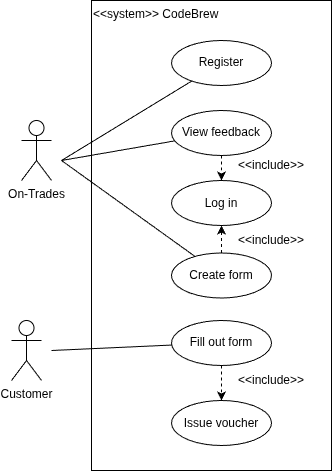

The diagram above was exported from draw.io. Its source (the exported page's mxGraphModel, read from the mxfile embedded in the PNG):
<mxGraphModel dx="988" dy="640" grid="1" gridSize="10" guides="1" tooltips="1" connect="1" arrows="1" fold="1" page="1" pageScale="1" pageWidth="827" pageHeight="1169" math="0" shadow="0">
  <root>
    <mxCell id="0" />
    <mxCell id="1" parent="0" />
    <mxCell id="e2f4SvkjcqvdBVMn5uld-1" parent="1" style="shape=umlActor;verticalLabelPosition=bottom;verticalAlign=top;html=1;" value="On-Trades" vertex="1">
      <mxGeometry height="60" width="30" x="90" y="340" as="geometry" />
    </mxCell>
    <mxCell id="e2f4SvkjcqvdBVMn5uld-2" parent="1" style="shape=umlActor;verticalLabelPosition=bottom;verticalAlign=top;html=1;" value="Customer" vertex="1">
      <mxGeometry height="60" width="30" x="80" y="540" as="geometry" />
    </mxCell>
    <mxCell id="e2f4SvkjcqvdBVMn5uld-10" parent="1" style="rounded=0;whiteSpace=wrap;html=1;align=left;verticalAlign=top;" value="&amp;lt;&amp;lt;system&amp;gt;&amp;gt; CodeBrew" vertex="1">
      <mxGeometry height="470" width="240" x="160" y="220" as="geometry" />
    </mxCell>
    <mxCell id="e2f4SvkjcqvdBVMn5uld-3" parent="1" style="ellipse;html=1;whiteSpace=wrap;" value="Register" vertex="1">
      <mxGeometry height="45" width="100" x="240" y="260" as="geometry" />
    </mxCell>
    <mxCell id="e2f4SvkjcqvdBVMn5uld-4" parent="1" style="ellipse;html=1;whiteSpace=wrap;" value="Create form" vertex="1">
      <mxGeometry height="45" width="100" x="240" y="472.5" as="geometry" />
    </mxCell>
    <mxCell id="e2f4SvkjcqvdBVMn5uld-5" parent="1" style="ellipse;html=1;whiteSpace=wrap;" value="Fill out form" vertex="1">
      <mxGeometry height="45" width="100" x="240" y="540" as="geometry" />
    </mxCell>
    <mxCell id="e2f4SvkjcqvdBVMn5uld-9" parent="1" style="ellipse;html=1;whiteSpace=wrap;" value="Issue voucher" vertex="1">
      <mxGeometry height="45" width="100" x="240" y="620" as="geometry" />
    </mxCell>
    <mxCell id="e2f4SvkjcqvdBVMn5uld-13" edge="1" parent="1" style="endArrow=none;html=1;rounded=0;" target="e2f4SvkjcqvdBVMn5uld-3" value="">
      <mxGeometry height="50" relative="1" width="50" as="geometry">
        <mxPoint x="130" y="380" as="sourcePoint" />
        <mxPoint x="310" y="460" as="targetPoint" />
      </mxGeometry>
    </mxCell>
    <mxCell id="e2f4SvkjcqvdBVMn5uld-14" edge="1" parent="1" style="endArrow=none;html=1;rounded=0;" target="e2f4SvkjcqvdBVMn5uld-24" value="">
      <mxGeometry height="50" relative="1" width="50" as="geometry">
        <mxPoint x="130" y="380" as="sourcePoint" />
        <mxPoint x="318" y="400" as="targetPoint" />
      </mxGeometry>
    </mxCell>
    <mxCell id="e2f4SvkjcqvdBVMn5uld-16" edge="1" parent="1" style="endArrow=none;html=1;rounded=0;" target="e2f4SvkjcqvdBVMn5uld-5" value="">
      <mxGeometry height="50" relative="1" width="50" as="geometry">
        <mxPoint x="120" y="570" as="sourcePoint" />
        <mxPoint x="191" y="490" as="targetPoint" />
      </mxGeometry>
    </mxCell>
    <mxCell id="e2f4SvkjcqvdBVMn5uld-22" parent="1" style="text;html=1;whiteSpace=wrap;strokeColor=none;fillColor=none;align=center;verticalAlign=middle;rounded=0;" value="&amp;lt;&amp;lt;include&amp;gt;&amp;gt;" vertex="1">
      <mxGeometry height="30" width="60" x="310" y="585" as="geometry" />
    </mxCell>
    <mxCell id="e2f4SvkjcqvdBVMn5uld-24" parent="1" style="ellipse;html=1;whiteSpace=wrap;" value="View feedback" vertex="1">
      <mxGeometry height="45" width="100" x="240" y="330" as="geometry" />
    </mxCell>
    <mxCell id="e2f4SvkjcqvdBVMn5uld-26" edge="1" parent="1" source="e2f4SvkjcqvdBVMn5uld-5" style="endArrow=classic;html=1;rounded=0;dashed=1;" target="e2f4SvkjcqvdBVMn5uld-9" value="">
      <mxGeometry height="50" relative="1" width="50" as="geometry">
        <mxPoint x="430" y="510" as="sourcePoint" />
        <mxPoint x="480" y="460" as="targetPoint" />
      </mxGeometry>
    </mxCell>
    <mxCell id="e2f4SvkjcqvdBVMn5uld-27" edge="1" parent="1" source="e2f4SvkjcqvdBVMn5uld-24" style="endArrow=classic;html=1;rounded=0;dashed=1;" target="e2f4SvkjcqvdBVMn5uld-11" value="">
      <mxGeometry height="50" relative="1" width="50" as="geometry">
        <mxPoint x="440" y="595" as="sourcePoint" />
        <mxPoint x="440" y="550" as="targetPoint" />
      </mxGeometry>
    </mxCell>
    <mxCell id="e2f4SvkjcqvdBVMn5uld-29" edge="1" parent="1" style="endArrow=none;html=1;rounded=0;" target="e2f4SvkjcqvdBVMn5uld-4" value="">
      <mxGeometry height="50" relative="1" width="50" as="geometry">
        <mxPoint x="130" y="380" as="sourcePoint" />
        <mxPoint x="309" y="435" as="targetPoint" />
      </mxGeometry>
    </mxCell>
    <mxCell id="e2f4SvkjcqvdBVMn5uld-11" parent="1" style="ellipse;html=1;whiteSpace=wrap;" value="Log in" vertex="1">
      <mxGeometry height="45" width="100" x="240" y="400" as="geometry" />
    </mxCell>
    <mxCell id="e2f4SvkjcqvdBVMn5uld-30" parent="1" style="text;html=1;whiteSpace=wrap;strokeColor=none;fillColor=none;align=center;verticalAlign=middle;rounded=0;" value="&amp;lt;&amp;lt;include&amp;gt;&amp;gt;" vertex="1">
      <mxGeometry height="30" width="60" x="310" y="370" as="geometry" />
    </mxCell>
    <mxCell id="e2f4SvkjcqvdBVMn5uld-31" parent="1" style="text;html=1;whiteSpace=wrap;strokeColor=none;fillColor=none;align=center;verticalAlign=middle;rounded=0;" value="&amp;lt;&amp;lt;include&amp;gt;&amp;gt;" vertex="1">
      <mxGeometry height="30" width="60" x="310" y="445" as="geometry" />
    </mxCell>
    <mxCell id="e2f4SvkjcqvdBVMn5uld-32" edge="1" parent="1" source="e2f4SvkjcqvdBVMn5uld-4" style="endArrow=classic;html=1;rounded=0;dashed=1;" target="e2f4SvkjcqvdBVMn5uld-11" value="">
      <mxGeometry height="50" relative="1" width="50" as="geometry">
        <mxPoint x="430" y="495" as="sourcePoint" />
        <mxPoint x="430" y="450" as="targetPoint" />
      </mxGeometry>
    </mxCell>
  </root>
</mxGraphModel>